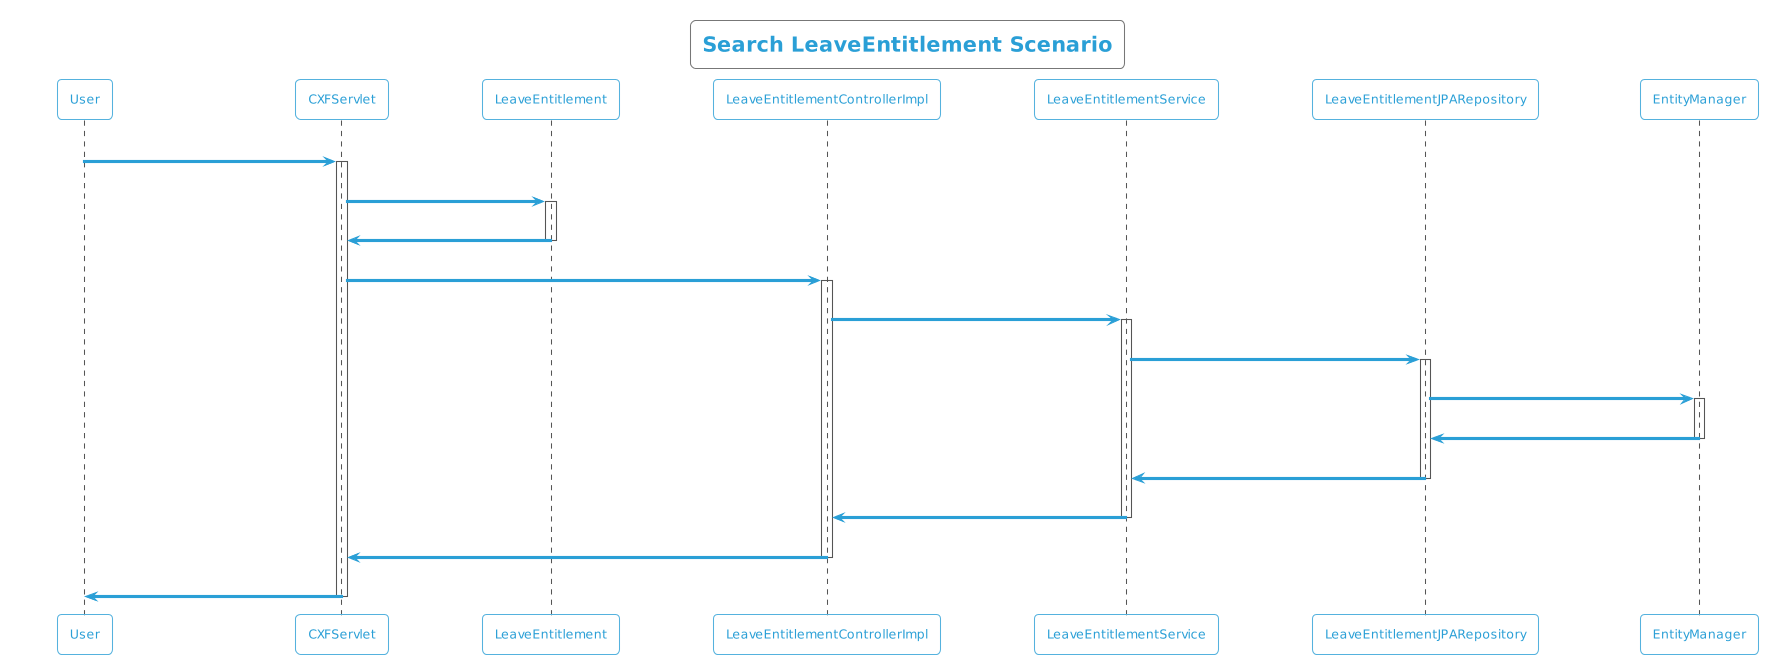

The diagram above was rendered by PlantUML. Its source (embedded in the PNG):
@startuml
!theme cyborg-outline
title Search LeaveEntitlement Scenario
participant User
User -> CXFServlet: GET, LeaveEntitlement
activate CXFServlet
CXFServlet -> LeaveEntitlement: << search >>
activate LeaveEntitlement
LeaveEntitlement -> CXFServlet: << instance >>
deactivate LeaveEntitlement
CXFServlet -> LeaveEntitlementControllerImpl: search(:LeaveEntitlement)
activate LeaveEntitlementControllerImpl
LeaveEntitlementControllerImpl -> LeaveEntitlementService: search(:LeaveEntitlement)
activate LeaveEntitlementService
LeaveEntitlementService -> LeaveEntitlementJPARepository: search(:LeaveEntitlement)
activate LeaveEntitlementJPARepository
LeaveEntitlementJPARepository -> EntityManager: response(:LeaveEntitlement)
activate EntityManager
EntityManager -> LeaveEntitlementJPARepository: << persisted LeaveEntitlement >>
deactivate EntityManager
LeaveEntitlementJPARepository -> LeaveEntitlementService: << persisted LeaveEntitlement >>
deactivate LeaveEntitlementJPARepository
LeaveEntitlementService -> LeaveEntitlementControllerImpl: << persisted LeaveEntitlement >>
deactivate LeaveEntitlementService
LeaveEntitlementControllerImpl -> CXFServlet: << persisted LeaveEntitlement >>
deactivate LeaveEntitlementControllerImpl
CXFServlet -> User: marshalled LeaveEntitlement XML
deactivate CXFServlet
@enduml